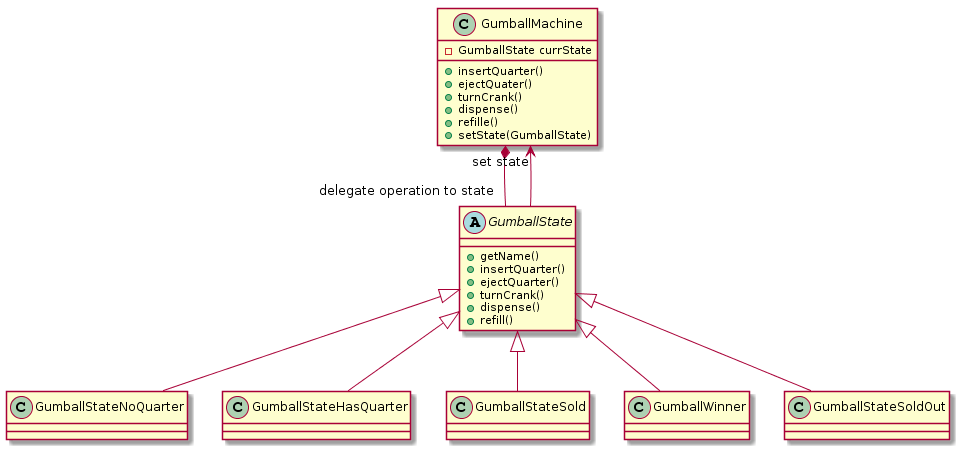

The diagram above was rendered by PlantUML. Its source (embedded in the PNG):
@startuml
class GumballMachine {
    -GumballState currState
    +insertQuarter()
    +ejectQuater()
    +turnCrank()
    +dispense()
    +refille()
    +setState(GumballState)
}

abstract GumballState {
    +getName()
    +insertQuarter()
    +ejectQuarter()
    +turnCrank()
    +dispense()
    +refill()
}

GumballMachine *-- "delegate operation to state" GumballState
GumballState --> "set state" GumballMachine

GumballState <|-- GumballStateNoQuarter
GumballState <|-- GumballStateHasQuarter
GumballState <|-- GumballStateSold
GumballState <|-- GumballWinner
GumballState <|-- GumballStateSoldOut
@enduml